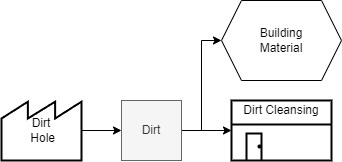

The diagram above was exported from draw.io. Its source (the exported page's mxGraphModel, read from the mxfile embedded in the PNG):
<mxGraphModel dx="2031" dy="1107" grid="1" gridSize="10" guides="1" tooltips="1" connect="1" arrows="1" fold="1" page="0" pageScale="1" pageWidth="1169" pageHeight="827" math="0" shadow="0">
  <root>
    <mxCell id="0" />
    <mxCell id="1" parent="0" />
    <mxCell id="2" style="edgeStyle=orthogonalEdgeStyle;rounded=0;orthogonalLoop=1;jettySize=auto;html=1;entryX=0;entryY=0.5;entryDx=0;entryDy=0;" edge="1" source="4" target="5" parent="1">
      <mxGeometry relative="1" as="geometry" />
    </mxCell>
    <mxCell id="3" style="edgeStyle=orthogonalEdgeStyle;rounded=0;orthogonalLoop=1;jettySize=auto;html=1;entryX=0;entryY=0.5;entryDx=0;entryDy=0;" edge="1" source="4" target="7" parent="1">
      <mxGeometry relative="1" as="geometry">
        <Array as="points">
          <mxPoint x="280" y="330" />
          <mxPoint x="280" y="240" />
        </Array>
      </mxGeometry>
    </mxCell>
    <mxCell id="4" value="Dirt" style="rounded=0;whiteSpace=wrap;html=1;fillColor=#f5f5f5;strokeColor=#666666;fontColor=#333333;" vertex="1" parent="1">
      <mxGeometry x="200" y="300" width="60" height="60" as="geometry" />
    </mxCell>
    <mxCell id="5" value="" style="verticalLabelPosition=bottom;html=1;verticalAlign=top;strokeWidth=2;shape=mxgraph.lean_mapping.warehouse;" vertex="1" parent="1">
      <mxGeometry x="310" y="300" width="100" height="60" as="geometry" />
    </mxCell>
    <mxCell id="6" value="Dirt Cleansing" style="text;html=1;strokeColor=none;fillColor=none;align=center;verticalAlign=middle;whiteSpace=wrap;rounded=0;" vertex="1" parent="1">
      <mxGeometry x="315" y="300" width="90" height="20" as="geometry" />
    </mxCell>
    <mxCell id="7" value="Building&lt;br&gt;Material" style="shape=hexagon;perimeter=hexagonPerimeter2;whiteSpace=wrap;html=1;fixedSize=1;" vertex="1" parent="1">
      <mxGeometry x="300" y="200" width="120" height="80" as="geometry" />
    </mxCell>
    <mxCell id="8" style="edgeStyle=orthogonalEdgeStyle;rounded=0;orthogonalLoop=1;jettySize=auto;html=1;entryX=0;entryY=0.5;entryDx=0;entryDy=0;" edge="1" source="9" target="4" parent="1">
      <mxGeometry relative="1" as="geometry" />
    </mxCell>
    <mxCell id="9" value="Dirt&lt;br&gt;&amp;nbsp;Hole" style="strokeWidth=2;html=1;shape=mxgraph.lean_mapping.outside_sources;whiteSpace=wrap;align=center;" vertex="1" parent="1">
      <mxGeometry x="80" y="300" width="80" height="60" as="geometry" />
    </mxCell>
  </root>
</mxGraphModel>